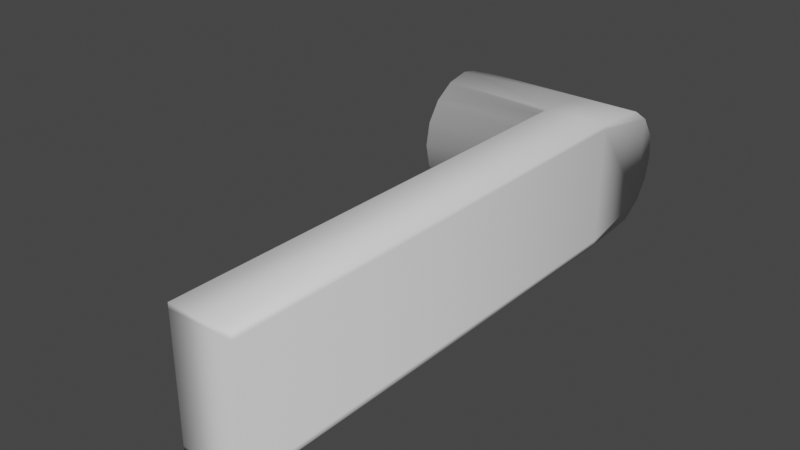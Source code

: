 # Source: handle.blend  (saved by Blender 2.93.20; exported with 4.5.12 LTS)
import bpy
from mathutils import Matrix  # noqa: F401  (used for matrix-valued properties, if any)

bpy.ops.wm.read_factory_settings(use_empty=True)
scene = bpy.context.scene
scene.name = 'Scene'

# ---- collections
col_collection = bpy.data.collections.new('Collection'); scene.collection.children.link(col_collection)

# ---- materials (node trees are filled in below, after node groups)
mat_material_001 = bpy.data.materials.new('Material.001')
mat_material_001.use_backface_culling = True
mat_material_001.use_transparent_shadow = False

# ---- material node trees
mat_material_001.use_nodes = True; mat_material_001.node_tree.nodes.clear()
_N = mat_material_001.node_tree.nodes; _L = mat_material_001.node_tree.links
n0 = _N.new('ShaderNodeBsdfPrincipled'); n0.name = 'Principled BSDF'; n0.location = (10, 300)
n0.distribution = 'GGX'
n0.subsurface_method = 'BURLEY'
n0.inputs[3].default_value = 1.45
n0.inputs[27].default_value = (0.0, 0.0, 0.0, 1.0)
n0.inputs[28].default_value = 1.0
n1 = _N.new('ShaderNodeOutputMaterial'); n1.name = 'Material Output'; n1.location = (300, 300)
_L.new(n0.outputs[0], n1.inputs[0])
n1.is_active_output = True

# ---- world
world_world = bpy.data.worlds.new('World'); scene.world = world_world
world_world.use_nodes = True; world_world.node_tree.nodes.clear()
_N = world_world.node_tree.nodes; _L = world_world.node_tree.links
n0 = _N.new('ShaderNodeOutputWorld'); n0.name = 'World Output'; n0.location = (300, 300)
n1 = _N.new('ShaderNodeBackground'); n1.name = 'Background'; n1.location = (10, 300)
n1.inputs[0].default_value = (0.05088, 0.05088, 0.05088, 1.0)
_L.new(n1.outputs[0], n0.inputs[0])
n0.is_active_output = True
world_world.color = (0.05088, 0.05088, 0.05088)
world_world.use_sun_shadow = False
world_world.sun_shadow_jitter_overblur = 0.0

# ---- meshes
me_cylinder = bpy.data.meshes.new('Cylinder')
me_cylinder.from_pydata([(0.0, 1.0, -1.0), (0.0, 1.0, 1.0), (0.3827, 0.9239, -1.0), (0.3827, 0.9239, 1.0), (0.7071, 0.7071, -1.0), (0.7071, 0.7071, 1.0), (0.9239, 0.3827, -1.0), (0.9239, 0.3827, 1.0), (1.0, -4.371e-08, -1.0), (1.0, -0.5586, 1.0), (0.9239, -0.3827, -1.0), (0.9239, -0.5586, 1.0), (0.7071, -0.7071, -1.0), (0.7071, -0.5586, 1.0), (0.3827, -0.9239, -1.0), (0.3827, -0.5586, 1.0), (-8.742e-08, -1.0, -1.0), (-8.742e-08, -0.5586, 1.0), (-0.3827, -0.9239, -1.0), (-0.3827, -0.5586, 1.0), (-0.7071, -0.7071, -1.0), (-0.7071, -0.5586, 1.0), (-0.9239, -0.3827, -1.0), (-0.9239, -0.5586, 1.0), (-1.0, 1.192e-08, -1.0), (-1.0, -0.5586, 1.0), (-0.9239, 0.3827, -1.0), (-0.9239, 0.3827, 1.0), (-0.7071, 0.7071, -1.0), (-0.7071, 0.7071, 1.0), (-0.3827, 0.9239, -1.0), (-0.3827, 0.9239, 1.0), (0.3827, 0.9239, 2.0), (4.867e-08, 1.0, 2.0), (0.7071, 0.7071, 2.0), (0.9239, 0.3827, 2.0), (1.0, -0.5586, 2.0), (0.9239, -0.5586, 2.0), (0.7071, -0.5586, 2.0), (0.3827, -0.5586, 2.0), (-3.875e-08, -0.5586, 2.0), (-0.3827, -0.5586, 2.0), (-0.7071, -0.5586, 2.0), (-0.9239, -0.5586, 2.0), (-1.0, -0.5586, 2.0), (-0.9239, 0.3827, 2.0), (-0.7071, 0.7071, 2.0), (-0.3827, 0.9239, 2.0), (0.9239, -7.959, 1.0), (1.0, -7.959, 1.0), (0.7071, -7.959, 1.0), (0.3827, -7.959, 1.0), (-8.742e-08, -7.959, 1.0), (-0.3827, -7.959, 1.0), (-0.7071, -7.959, 1.0), (-0.9239, -7.959, 1.0), (-1.0, -7.959, 1.0), (0.9239, -7.959, 2.0), (1.0, -7.959, 2.0), (0.7071, -7.959, 2.0), (0.3827, -7.959, 2.0), (-3.875e-08, -7.959, 2.0), (-0.3827, -7.959, 2.0), (-0.7071, -7.959, 2.0), (-0.9239, -7.959, 2.0), (-1.0, -7.959, 2.0)], [], [(0, 1, 3, 2), (2, 3, 5, 4), (4, 5, 7, 6), (6, 7, 9, 8), (8, 9, 11, 10), (10, 11, 13, 12), (12, 13, 15, 14), (14, 15, 17, 16), (16, 17, 19, 18), (18, 19, 21, 20), (20, 21, 23, 22), (22, 23, 25, 24), (24, 25, 27, 26), (26, 27, 29, 28), (44, 25, 56, 65), (28, 29, 31, 30), (30, 31, 1, 0), (0, 2, 4, 6, 8, 10, 12, 14, 16, 18, 20, 22, 24, 26, 28, 30), (32, 33, 47, 46, 45, 44, 43, 42, 41, 40, 39, 38, 37, 36, 35, 34), (9, 36, 58, 49), (1, 31, 47, 33), (9, 7, 35, 36), (40, 41, 62, 61), (29, 27, 45, 46), (5, 3, 32, 34), (19, 17, 52, 53), (39, 40, 61, 60), (23, 21, 54, 55), (38, 39, 60, 59), (31, 29, 46, 47), (7, 5, 34, 35), (13, 11, 48, 50), (3, 1, 33, 32), (27, 25, 44, 45), (50, 48, 57, 59), (55, 54, 63, 64), (53, 52, 61, 62), (51, 50, 59, 60), (56, 55, 64, 65), (48, 49, 58, 57), (54, 53, 62, 63), (52, 51, 60, 61), (41, 42, 63, 62), (15, 13, 50, 51), (25, 23, 55, 56), (42, 43, 64, 63), (11, 9, 49, 48), (21, 19, 53, 54), (43, 44, 65, 64), (36, 37, 57, 58), (17, 15, 51, 52), (37, 38, 59, 57)])
me_cylinder.polygons.foreach_set('use_smooth', [True] * 52)
_uv = me_cylinder.uv_layers.new(name='UVMap')
_uv.uv.foreach_set('vector', [0.5, 0.2768, 0.5, 0.5, 0.5427, 0.5, 0.5427, 0.2768, 0.5427, 0.2768, 0.5427, 0.5, 0.5789, 0.5, 0.5789, 0.2768, 0.8706, 0.2768, 0.8706, 0.5, 0.8343, 0.5, 0.8343, 0.2768, 0.8343, 0.2768, 0.8343, 0.5, 0.7293, 0.5, 0.7916, 0.2768, 0.7916, 0.2768, 0.7293, 0.5, 0.7293, 0.5, 0.7489, 0.2768, 0.6031, 0.2768, 0.6031, 0.5, 0.5789, 0.5, 0.5789, 0.2768, 0.5789, 0.2768, 0.5789, 0.5, 0.5427, 0.5, 0.5427, 0.2768, 0.5427, 0.2768, 0.5427, 0.5, 0.5, 0.5, 0.5, 0.2768, 0.5, 0.2768, 0.5, 0.5, 0.4573, 0.5, 0.4573, 0.2768, 0.4573, 0.2768, 0.4573, 0.5, 0.4211, 0.5, 0.4211, 0.2768, 0.4211, 0.2768, 0.4211, 0.5, 0.3969, 0.5, 0.3969, 0.2768, 0.7489, 0.2768, 0.7293, 0.5, 0.7293, 0.5, 0.7916, 0.2768, 0.7916, 0.2768, 0.7293, 0.5, 0.8343, 0.5, 0.8343, 0.2768, 0.8343, 0.2768, 0.8343, 0.5, 0.8706, 0.5, 0.8706, 0.2768, 0.7293, 0.6116, 0.7293, 0.5, -0.09675, 0.5, -0.09675, 0.6116, 0.4211, 0.2768, 0.4211, 0.5, 0.4573, 0.5, 0.4573, 0.2768, 0.4573, 0.2768, 0.4573, 0.5, 0.5, 0.5, 0.5, 0.2768, 0.5, 0.9033, 0.5427, 0.8948, 0.5789, 0.8706, 0.6031, 0.8343, 0.6116, 0.7916, 0.6031, 0.7489, 0.5789, 0.7127, 0.5427, 0.6885, 0.5, 0.68, 0.4573, 0.6885, 0.4211, 0.7127, 0.3969, 0.7489, 0.3884, 0.7916, 0.3969, 0.8343, 0.4211, 0.8706, 0.4573, 0.8948, 0.5427, 0.8948, 0.5, 0.9033, 0.4573, 0.8948, 0.4211, 0.8706, 0.3969, 0.8343, 0.3884, 0.7293, 0.3969, 0.7293, 0.4211, 0.7293, 0.4573, 0.7293, 0.5, 0.7293, 0.5427, 0.7293, 0.5789, 0.7293, 0.6031, 0.7293, 0.6116, 0.7293, 0.6031, 0.8343, 0.5789, 0.8706, 0.7293, 0.5, 0.7293, 0.6116, -0.09675, 0.6116, -0.09675, 0.5, 0.5, 0.5, 0.4573, 0.5, 0.4573, 0.6116, 0.5, 0.6116, 0.7293, 0.5, 0.8343, 0.5, 0.8343, 0.6116, 0.7293, 0.6116, 0.5, 0.7293, 0.4573, 0.7293, 0.4573, -0.09675, 0.5, -0.09675, 0.8706, 0.5, 0.8343, 0.5, 0.8343, 0.6116, 0.8706, 0.6116, 0.5789, 0.5, 0.5427, 0.5, 0.5427, 0.6116, 0.5789, 0.6116, 0.4573, 0.7293, 0.5, 0.7293, 0.5, -0.09675, 0.4573, -0.09675, 0.5427, 0.7293, 0.5, 0.7293, 0.5, -0.09675, 0.5427, -0.09675, 0.3969, 0.7293, 0.4211, 0.7293, 0.4211, -0.09675, 0.3969, -0.09675, 0.5789, 0.7293, 0.5427, 0.7293, 0.5427, -0.09675, 0.5789, -0.09675, 0.4573, 0.5, 0.4211, 0.5, 0.4211, 0.6116, 0.4573, 0.6116, 0.8343, 0.5, 0.8706, 0.5, 0.8706, 0.6116, 0.8343, 0.6116, 0.5789, 0.7293, 0.6031, 0.7293, 0.6031, -0.09675, 0.5789, -0.09675, 0.5427, 0.5, 0.5, 0.5, 0.5, 0.6116, 0.5427, 0.6116, 0.8343, 0.5, 0.7293, 0.5, 0.7293, 0.6116, 0.8343, 0.6116, 0.5789, 0.5, 0.6031, 0.5, 0.6031, 0.6116, 0.5789, 0.6116, 0.3969, 0.5, 0.4211, 0.5, 0.4211, 0.6116, 0.3969, 0.6116, 0.4573, 0.5, 0.5, 0.5, 0.5, 0.6116, 0.4573, 0.6116, 0.5427, 0.5, 0.5789, 0.5, 0.5789, 0.6116, 0.5427, 0.6116, 0.3884, 0.5, 0.3969, 0.5, 0.3969, 0.6116, 0.3884, 0.6116, 0.6031, 0.5, 0.6116, 0.5, 0.6116, 0.6116, 0.6031, 0.6116, 0.4211, 0.5, 0.4573, 0.5, 0.4573, 0.6116, 0.4211, 0.6116, 0.5, 0.5, 0.5427, 0.5, 0.5427, 0.6116, 0.5, 0.6116, 0.4573, 0.7293, 0.4211, 0.7293, 0.4211, -0.09675, 0.4573, -0.09675, 0.5427, 0.7293, 0.5789, 0.7293, 0.5789, -0.09675, 0.5427, -0.09675, 0.3884, 0.7293, 0.3969, 0.7293, 0.3969, -0.09675, 0.3884, -0.09675, 0.4211, 0.7293, 0.3969, 0.7293, 0.3969, -0.09675, 0.4211, -0.09675, 0.6031, 0.7293, 0.6116, 0.7293, 0.6116, -0.09675, 0.6031, -0.09675, 0.4211, 0.7293, 0.4573, 0.7293, 0.4573, -0.09675, 0.4211, -0.09675, 0.3969, 0.7293, 0.3884, 0.7293, 0.3884, -0.09675, 0.3969, -0.09675, 0.6116, 0.7293, 0.6031, 0.7293, 0.6031, -0.09675, 0.6116, -0.09675, 0.5, 0.7293, 0.5427, 0.7293, 0.5427, -0.09675, 0.5, -0.09675, 0.6031, 0.7293, 0.5789, 0.7293, 0.5789, -0.09675, 0.6031, -0.09675])
me_cylinder.materials.append(mat_material_001)
me_cylinder.use_remesh_fix_poles = True
me_cylinder.use_remesh_preserve_attributes = False
me_cylinder.update()

# ---- objects
ob_cylinder = bpy.data.objects.new('Cylinder', me_cylinder)

# ---- transforms, parenting, visibility, modifiers, constraints
ob_cylinder.location = (0.0, 0.0, 0.0)
ob_cylinder.rotation_euler = (-1.344e-07, 1.571, 0.0)

# ---- collection membership
col_collection.objects.link(ob_cylinder)

# ---- scene / render settings (as saved in the file)
scene.frame_start = 1; scene.frame_end = 250; scene.frame_set(1)
scene.render.engine = 'BLENDER_EEVEE_NEXT'
scene.cycles.use_denoising = False
scene.cycles.samples = 128
scene.cycles.sampling_pattern = 'TABULATED_SOBOL'
scene.cycles.use_adaptive_sampling = False
scene.cycles.use_light_tree = False
scene.view_settings.view_transform = 'Filmic'
bpy.context.view_layer.update()

# ---- added for rendering (the .blend has no active camera and no usable light): camera, sun
cam_auto = bpy.data.cameras.new('AutoCamera')
cam_auto.lens = 50.0
cam_auto.sensor_width = 36.0
cam_auto.clip_end = 1000.0
ob_auto_camera = bpy.data.objects.new('AutoCamera', cam_auto)
scene.collection.objects.link(ob_auto_camera)
ob_auto_camera.location = (9.43483, -14.2011, 7.14787)
ob_auto_camera.rotation_euler = (1.09748, -7.21219e-08, 0.694738)
scene.camera = ob_auto_camera
light_auto_sun = bpy.data.lights.new('AutoSun', 'SUN')
light_auto_sun.energy = 3.0
light_auto_sun.angle = 0.0523599
ob_auto_sun = bpy.data.objects.new('AutoSun', light_auto_sun)
scene.collection.objects.link(ob_auto_sun)
ob_auto_sun.rotation_euler = (0.872665, 0.174533, 0.523599)
bpy.context.view_layer.update()
